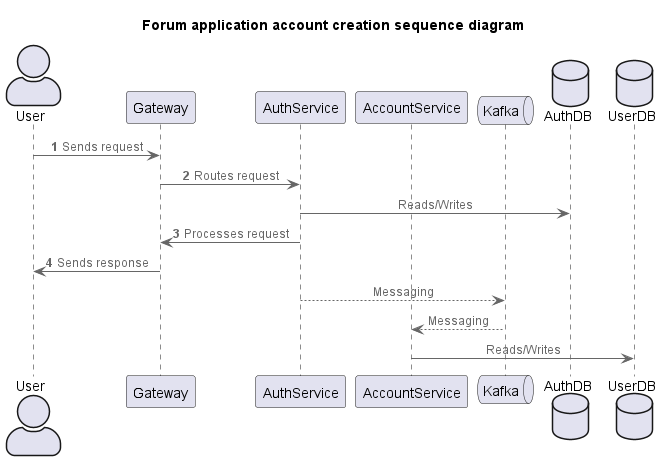

The diagram above was rendered by PlantUML. Its source (embedded in the PNG):
@startuml SequenceDiagram_AccountCreation
title Forum application account creation sequence diagram
' !include https://raw.githubusercontent.com/plantuml-stdlib/C4-PlantUML/master/C4_Container.puml
!include <C4/C4_Component>

' Containers
actor User as user
participant Gateway as api
participant AuthService as authservice
participant AccountService as accservice
queue Kafka as mq
database AuthDB as authdb
database UserDB as userdb

' Relations
autonumber
user -> api : Sends request
api -> authservice : Routes request
autonumber stop
authservice -> authdb : Reads/Writes
autonumber 3
api <- authservice : Processes request
user <- api : Sends response
autonumber stop

authservice --> mq : Messaging
mq --> accservice : Messaging
accservice -> userdb : Reads/Writes

' SHOW_LEGEND()
@enduml